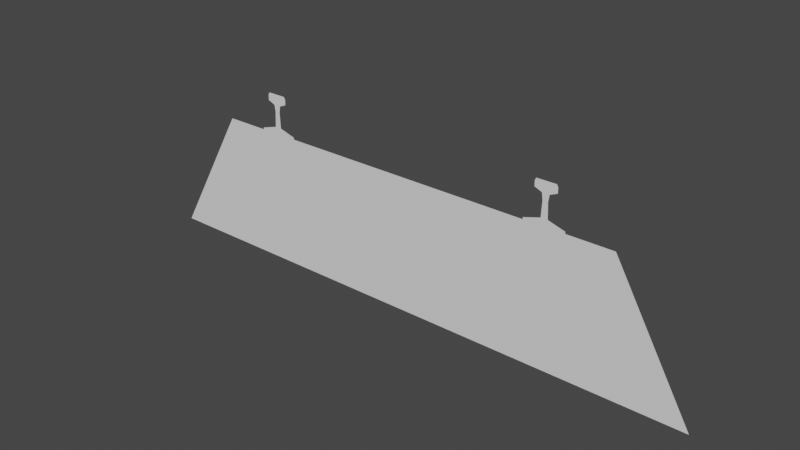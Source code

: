 # Source: track.blend  (saved by Blender 3.4.6; exported with 4.5.12 LTS)
import bpy
from mathutils import Matrix  # noqa: F401  (used for matrix-valued properties, if any)

bpy.ops.wm.read_factory_settings(use_empty=True)
scene = bpy.context.scene
scene.name = 'Scene'

# ---- collections
col_collection_1 = bpy.data.collections.new('Collection 1'); scene.collection.children.link(col_collection_1)

# ---- world
world_world = bpy.data.worlds.new('World'); scene.world = world_world
world_world.use_nodes = True; world_world.node_tree.nodes.clear()
_N = world_world.node_tree.nodes; _L = world_world.node_tree.links
n0 = _N.new('ShaderNodeOutputWorld'); n0.name = 'World Output'; n0.location = (300, 300)
n1 = _N.new('ShaderNodeBackground'); n1.name = 'Background'; n1.location = (10, 300)
n1.inputs[0].default_value = (0.05088, 0.05088, 0.05088, 1.0)
_L.new(n1.outputs[0], n0.inputs[0])
n0.is_active_output = True
world_world.color = (0.05088, 0.05088, 0.05088)
world_world.use_sun_shadow = False
world_world.sun_shadow_jitter_overblur = 0.0

# ---- meshes
me_trackcrosssection = bpy.data.meshes.new('TrackCrossSection')
me_trackcrosssection.from_pydata([(0.8125, -2.684e-08, -0.003692), (0.867, 6.49e-08, -0.1989), (0.7812, 6.49e-08, -0.1735), (0.7771, 3.432e-08, -0.0937), (0.7824, 3.432e-08, -0.0591), (0.8197, 3.742e-09, -0.04352), (0.8194, 3.742e-09, -0.01507), (0.867, 6.49e-08, -0.2089), (0.661, 9.548e-08, -0.1989), (0.7469, 6.49e-08, -0.1735), (0.7509, 3.432e-08, -0.0937), (0.7456, 3.432e-08, -0.0591), (0.7084, 3.432e-08, -0.04352), (0.7086, 3.742e-09, -0.01507), (0.7146, -2.684e-08, -0.003692), (0.6611, 9.548e-08, -0.2089), (-0.8714, 1.872e-07, -0.1989), (-0.7855, 1.261e-07, -0.1735), (-0.7815, 1.261e-07, -0.0937), (-0.7868, 9.548e-08, -0.0591), (-0.824, 6.49e-08, -0.04352), (-0.8238, 6.49e-08, -0.01507), (-0.8172, 3.432e-08, -0.003692), (-0.8714, 1.872e-07, -0.2089), (-0.6654, 1.566e-07, -0.1989), (-0.7512, 1.261e-07, -0.1735), (-0.7553, 9.548e-08, -0.0937), (-0.75, 9.548e-08, -0.0591), (-0.7127, 9.548e-08, -0.04352), (-0.713, 6.49e-08, -0.01507), (-0.7211, 3.432e-08, -0.003692), (-0.6654, 1.566e-07, -0.2089), (-1.099, 1.261e-07, -0.2088), (1.1, -5.742e-08, -0.2088), (1.501, 3.742e-09, -0.9008), (-1.5, 1.261e-07, -0.9008), (-0.7691, 3.432e-08, -0.003692), (0.7636, -2.684e-08, -0.003692)], [], [(4, 5, 6, 0, 37, 14, 13, 12, 11, 10, 9, 8, 15, 7, 1, 2, 3), (16, 23, 31, 24, 25, 26, 27, 28, 29, 30, 36, 22, 21, 20, 19, 18, 17), (33, 32, 35, 34)])
_uv = me_trackcrosssection.uv_layers.new(name='UVMap')
_uv.uv.foreach_set('vector', [0.0, 0.0, 0.0, 0.0, 0.0, 0.0, 0.0, 0.0, 0.0, 0.0, 0.0, 0.0, 0.0, 0.0, 0.0, 0.0, 0.0, 0.0, 0.0, 0.0, 0.0, 0.0, 0.0, 0.0, 0.0, 0.0, 0.0, 0.0, 0.0, 0.0, 0.0, 0.0, 0.0, 0.0, 0.0, 0.0, 0.0, 0.0, 0.0, 0.0, 0.0, 0.0, 0.0, 0.0, 0.0, 0.0, 0.0, 0.0, 0.0, 0.0, 0.0, 0.0, 0.0, 0.0, 0.0, 0.0, 0.0, 0.0, 0.0, 0.0, 0.0, 0.0, 0.0, 0.0, 0.0, 0.0, 0.0, 0.0, 0.0, 0.0, 0.0, 0.0, 0.0, 0.0, 0.0, 0.0])
_ca = me_trackcrosssection.color_attributes.new('Col', 'BYTE_COLOR', 'CORNER')
_ca.data.foreach_set('color', [1.0, 1.0, 1.0, 1.0, 1.0, 1.0, 1.0, 1.0, 1.0, 1.0, 1.0, 1.0, 1.0, 1.0, 1.0, 1.0, 1.0, 1.0, 1.0, 1.0, 1.0, 1.0, 1.0, 1.0, 1.0, 1.0, 1.0, 1.0, 1.0, 1.0, 1.0, 1.0, 1.0, 1.0, 1.0, 1.0, 1.0, 1.0, 1.0, 1.0, 1.0, 1.0, 1.0, 1.0, 1.0, 1.0, 1.0, 1.0, 1.0, 1.0, 1.0, 1.0, 1.0, 1.0, 1.0, 1.0, 1.0, 1.0, 1.0, 1.0, 1.0, 1.0, 1.0, 1.0, 1.0, 1.0, 1.0, 1.0, 1.0, 1.0, 1.0, 1.0, 1.0, 1.0, 1.0, 1.0, 1.0, 1.0, 1.0, 1.0, 1.0, 1.0, 1.0, 1.0, 1.0, 1.0, 1.0, 1.0, 1.0, 1.0, 1.0, 1.0, 1.0, 1.0, 1.0, 1.0, 1.0, 1.0, 1.0, 1.0, 1.0, 1.0, 1.0, 1.0, 1.0, 1.0, 1.0, 1.0, 1.0, 1.0, 1.0, 1.0, 1.0, 1.0, 1.0, 1.0, 1.0, 1.0, 1.0, 1.0, 1.0, 1.0, 1.0, 1.0, 1.0, 1.0, 1.0, 1.0, 1.0, 1.0, 1.0, 1.0, 1.0, 1.0, 1.0, 1.0, 1.0, 1.0, 1.0, 1.0, 1.0, 1.0, 1.0, 1.0, 1.0, 1.0, 1.0, 1.0, 1.0, 1.0, 1.0, 1.0])
me_trackcrosssection.update()
me_trackcrosssection.normals_split_custom_set([tuple(v) for v in zip(*[iter([-9.694e-08, -1.0, -6.22e-07, -9.694e-08, -1.0, -6.22e-07, -9.694e-08, -1.0, -6.22e-07, -9.694e-08, -1.0, -6.22e-07, -9.694e-08, -1.0, -6.22e-07, -9.694e-08, -1.0, -6.22e-07, -9.694e-08, -1.0, -6.22e-07, -9.694e-08, -1.0, -6.22e-07, -9.694e-08, -1.0, -6.22e-07, -9.694e-08, -1.0, -6.22e-07, -9.694e-08, -1.0, -6.22e-07, -9.694e-08, -1.0, -6.22e-07, -9.694e-08, -1.0, -6.22e-07, -9.694e-08, -1.0, -6.22e-07, -9.694e-08, -1.0, -6.22e-07, -9.694e-08, -1.0, -6.22e-07, -9.694e-08, -1.0, -6.22e-07, -1.255e-07, -1.0, -8.823e-07, -1.255e-07, -1.0, -8.823e-07, -1.255e-07, -1.0, -8.823e-07, -1.255e-07, -1.0, -8.823e-07, -1.255e-07, -1.0, -8.823e-07, -1.255e-07, -1.0, -8.823e-07, -1.255e-07, -1.0, -8.823e-07, -1.255e-07, -1.0, -8.823e-07, -1.255e-07, -1.0, -8.823e-07, -1.255e-07, -1.0, -8.823e-07, -1.255e-07, -1.0, -8.823e-07, -1.255e-07, -1.0, -8.823e-07, -1.255e-07, -1.0, -8.823e-07, -1.255e-07, -1.0, -8.823e-07, -1.255e-07, -1.0, -8.823e-07, -1.255e-07, -1.0, -8.823e-07, -1.255e-07, -1.0, -8.823e-07, -5.88e-08, -1.0, -4.416e-08, -5.88e-08, -1.0, -4.416e-08, -5.88e-08, -1.0, -4.416e-08, -5.88e-08, -1.0, -4.416e-08])] * 3)])

# ---- objects
ob_trackcrosssection = bpy.data.objects.new('TrackCrossSection', me_trackcrosssection)

# ---- transforms, parenting, visibility, modifiers, constraints
ob_trackcrosssection.location = (0.0, 0.0, 0.0)

# ---- collection membership
col_collection_1.objects.link(ob_trackcrosssection)

# ---- scene / render settings (as saved in the file)
scene.frame_start = 1; scene.frame_end = 250; scene.frame_set(1)
scene.render.engine = 'BLENDER_EEVEE_NEXT'
scene.cycles.sampling_pattern = 'TABULATED_SOBOL'
scene.cycles.use_light_tree = False
scene.eevee.taa_samples = 74
scene.view_settings.view_transform = 'Filmic'
bpy.context.view_layer.update()

# ---- added for rendering (the .blend has no active camera and no usable light): camera, sun
cam_auto = bpy.data.cameras.new('AutoCamera')
cam_auto.lens = 50.0
cam_auto.sensor_width = 36.0
cam_auto.clip_end = 1000.0
ob_auto_camera = bpy.data.objects.new('AutoCamera', cam_auto)
scene.collection.objects.link(ob_auto_camera)
ob_auto_camera.location = (2.89795, -3.47733, 1.86598)
ob_auto_camera.rotation_euler = (1.09748, -7.21219e-08, 0.694738)
scene.camera = ob_auto_camera
light_auto_sun = bpy.data.lights.new('AutoSun', 'SUN')
light_auto_sun.energy = 3.0
light_auto_sun.angle = 0.0523599
ob_auto_sun = bpy.data.objects.new('AutoSun', light_auto_sun)
scene.collection.objects.link(ob_auto_sun)
ob_auto_sun.rotation_euler = (0.872665, 0.174533, 0.523599)
bpy.context.view_layer.update()
